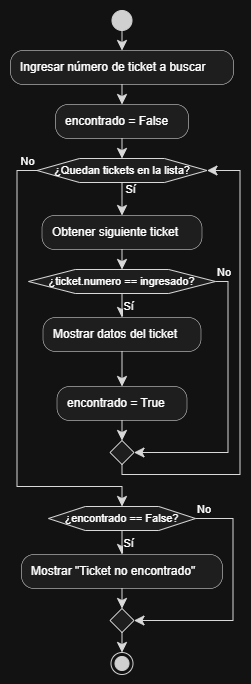

The diagram above was exported from draw.io. Its source (the exported page's mxGraphModel, read from the mxfile embedded in the PNG):
<mxGraphModel dx="352" dy="174" grid="1" gridSize="10" guides="1" tooltips="1" connect="1" arrows="1" fold="1" page="1" pageScale="1" pageWidth="827" pageHeight="1169" math="0" shadow="0">
  <root>
    <mxCell id="0" />
    <mxCell id="1" parent="0" />
    <UserObject label="" plantUmlData="{&#10;  &quot;data&quot;: &quot;@startuml\nskinparam shadowing false\nstart\n:Ingresar número de ticket a buscar;\n:encontrado = False;\nwhile (¿Quedan tickets en la lista?) is (Sí)\n  :Obtener siguiente ticket;\n  if (¿ticket.numero == ingresado?) then (Sí)\n    :Mostrar datos del ticket;\n    :encontrado = True;\n  else (No)\n  endif\nendwhile (No)\n\nif (¿encontrado == False?) then (Sí)\n  :Mostrar \&quot;Ticket no encontrado\&quot;;\nelse (No)\nendif\nstop\n@enduml&quot;,&#10;  &quot;config&quot;: null&#10;}" id="HGDzBnqFwOEIuTKtYxoC-60">
      <mxCell connectable="0" parent="1" style="group;transparentBounds=1;editIcon=1;lockedGroup=0;groupPadding=10;" vertex="1">
        <mxGeometry as="geometry" />
      </mxCell>
    </UserObject>
    <UserObject label="" plantUmlId="start_0" plantUmlBaseStyle="ellipse;fillColor=#222222;strokeColor=#222222;shadow=0;" plantUmlBaseValue="" id="HGDzBnqFwOEIuTKtYxoC-61">
      <mxCell parent="HGDzBnqFwOEIuTKtYxoC-60" style="ellipse;fillColor=#222222;strokeColor=#222222;shadow=0;" vertex="1">
        <mxGeometry height="20" width="20" x="131.5" y="30" as="geometry" />
      </mxCell>
    </UserObject>
    <UserObject label="Ingresar número de ticket a buscar" plantUmlId="action_1" plantUmlBaseStyle="rounded=1;absoluteArcSize=1;arcSize=25;fillColor=#F1F1F1;strokeColor=#181818;strokeWidth=0.5;whiteSpace=wrap;fontSize=12;align=left;spacingLeft=8;shadow=0;" plantUmlBaseValue="Ingresar número de ticket a buscar" id="HGDzBnqFwOEIuTKtYxoC-62">
      <mxCell parent="HGDzBnqFwOEIuTKtYxoC-60" style="rounded=1;absoluteArcSize=1;arcSize=25;fillColor=#F1F1F1;strokeColor=#181818;strokeWidth=0.5;whiteSpace=wrap;fontSize=12;align=left;spacingLeft=8;shadow=0;" vertex="1">
        <mxGeometry height="34" width="223" x="30" y="70" as="geometry" />
      </mxCell>
    </UserObject>
    <UserObject label="" plantUmlId="e_2" plantUmlBaseStyle="endArrow=classic;endSize=8;strokeColor=#181818;curved=0;rounded=0;fontSize=11;sourcePerimeterSpacing=0;targetPerimeterSpacing=0;" plantUmlBaseValue="" id="HGDzBnqFwOEIuTKtYxoC-63">
      <mxCell edge="1" parent="HGDzBnqFwOEIuTKtYxoC-60" source="HGDzBnqFwOEIuTKtYxoC-61" style="endArrow=classic;endSize=8;strokeColor=#181818;curved=0;rounded=0;fontSize=11;sourcePerimeterSpacing=0;targetPerimeterSpacing=0;" target="HGDzBnqFwOEIuTKtYxoC-62">
        <mxGeometry relative="1" as="geometry">
          <mxPoint x="141.5" y="50" as="sourcePoint" />
          <mxPoint x="141.5" y="70" as="targetPoint" />
        </mxGeometry>
      </mxCell>
    </UserObject>
    <UserObject label="encontrado = False" plantUmlId="action_3" plantUmlBaseStyle="rounded=1;absoluteArcSize=1;arcSize=25;fillColor=#F1F1F1;strokeColor=#181818;strokeWidth=0.5;whiteSpace=wrap;fontSize=12;align=left;spacingLeft=8;shadow=0;" plantUmlBaseValue="encontrado = False" id="HGDzBnqFwOEIuTKtYxoC-64">
      <mxCell parent="HGDzBnqFwOEIuTKtYxoC-60" style="rounded=1;absoluteArcSize=1;arcSize=25;fillColor=#F1F1F1;strokeColor=#181818;strokeWidth=0.5;whiteSpace=wrap;fontSize=12;align=left;spacingLeft=8;shadow=0;" vertex="1">
        <mxGeometry height="34" width="133" x="75" y="124" as="geometry" />
      </mxCell>
    </UserObject>
    <UserObject label="" plantUmlId="e_4" plantUmlBaseStyle="endArrow=classic;endSize=8;strokeColor=#181818;curved=0;rounded=0;fontSize=11;sourcePerimeterSpacing=0;targetPerimeterSpacing=0;" plantUmlBaseValue="" id="HGDzBnqFwOEIuTKtYxoC-65">
      <mxCell edge="1" parent="HGDzBnqFwOEIuTKtYxoC-60" source="HGDzBnqFwOEIuTKtYxoC-62" style="endArrow=classic;endSize=8;strokeColor=#181818;curved=0;rounded=0;fontSize=11;sourcePerimeterSpacing=0;targetPerimeterSpacing=0;" target="HGDzBnqFwOEIuTKtYxoC-64">
        <mxGeometry relative="1" as="geometry">
          <mxPoint x="141.5" y="104" as="sourcePoint" />
          <mxPoint x="141.5" y="124" as="targetPoint" />
        </mxGeometry>
      </mxCell>
    </UserObject>
    <UserObject label="¿Quedan tickets en la lista?" plantUmlId="wdiamond_6" plantUmlBaseStyle="shape=hexagon;perimeter=hexagonPerimeter2;fillColor=#F1F1F1;strokeColor=#181818;whiteSpace=wrap;fontSize=11;shadow=0;" plantUmlBaseValue="¿Quedan tickets en la lista?" id="HGDzBnqFwOEIuTKtYxoC-66">
      <mxCell parent="HGDzBnqFwOEIuTKtYxoC-60" style="shape=hexagon;perimeter=hexagonPerimeter2;fillColor=#F1F1F1;strokeColor=#181818;whiteSpace=wrap;fontSize=11;shadow=0;" vertex="1">
        <mxGeometry height="24" width="170" x="56.5" y="178" as="geometry" />
      </mxCell>
    </UserObject>
    <UserObject label="" plantUmlId="e_7" plantUmlBaseStyle="endArrow=classic;endSize=8;strokeColor=#181818;entryX=0.5;entryY=0;entryDx=0;entryDy=0;curved=0;rounded=0;fontSize=11;sourcePerimeterSpacing=0;targetPerimeterSpacing=0;" plantUmlBaseValue="" id="HGDzBnqFwOEIuTKtYxoC-67">
      <mxCell edge="1" parent="HGDzBnqFwOEIuTKtYxoC-60" source="HGDzBnqFwOEIuTKtYxoC-64" style="endArrow=classic;endSize=8;strokeColor=#181818;entryX=0.5;entryY=0;entryDx=0;entryDy=0;curved=0;rounded=0;fontSize=11;sourcePerimeterSpacing=0;targetPerimeterSpacing=0;" target="HGDzBnqFwOEIuTKtYxoC-66">
        <mxGeometry relative="1" as="geometry">
          <mxPoint x="141.5" y="158" as="sourcePoint" />
          <mxPoint x="141.5" y="178" as="targetPoint" />
        </mxGeometry>
      </mxCell>
    </UserObject>
    <UserObject label="Sí" plantUmlId="e_8" plantUmlBaseStyle="endArrow=classic;endSize=8;strokeColor=#181818;fontSize=11;labelPosition=right;align=left;verticalAlign=top;spacingLeft=2;spacingTop=-6;exitX=0.5;exitY=1;exitDx=0;exitDy=0;curved=0;rounded=0;sourcePerimeterSpacing=0;targetPerimeterSpacing=0;" plantUmlBaseValue="Sí" id="HGDzBnqFwOEIuTKtYxoC-68">
      <mxCell edge="1" parent="HGDzBnqFwOEIuTKtYxoC-60" source="HGDzBnqFwOEIuTKtYxoC-66" style="endArrow=classic;endSize=8;strokeColor=#181818;fontSize=11;labelPosition=right;align=left;verticalAlign=top;spacingLeft=2;spacingTop=-6;exitX=0.5;exitY=1;exitDx=0;exitDy=0;curved=0;rounded=0;sourcePerimeterSpacing=0;targetPerimeterSpacing=0;" target="HGDzBnqFwOEIuTKtYxoC-69">
        <mxGeometry relative="1" x="-1" as="geometry">
          <mxPoint x="141.5" y="202" as="sourcePoint" />
          <mxPoint x="141.5" y="235" as="targetPoint" />
        </mxGeometry>
      </mxCell>
    </UserObject>
    <UserObject label="Obtener siguiente ticket" plantUmlId="action_9" plantUmlBaseStyle="rounded=1;absoluteArcSize=1;arcSize=25;fillColor=#F1F1F1;strokeColor=#181818;strokeWidth=0.5;whiteSpace=wrap;fontSize=12;align=left;spacingLeft=8;shadow=0;" plantUmlBaseValue="Obtener siguiente ticket" id="HGDzBnqFwOEIuTKtYxoC-69">
      <mxCell parent="HGDzBnqFwOEIuTKtYxoC-60" style="rounded=1;absoluteArcSize=1;arcSize=25;fillColor=#F1F1F1;strokeColor=#181818;strokeWidth=0.5;whiteSpace=wrap;fontSize=12;align=left;spacingLeft=8;shadow=0;" vertex="1">
        <mxGeometry height="34" width="160" x="61.5" y="235" as="geometry" />
      </mxCell>
    </UserObject>
    <UserObject label="¿ticket.numero == ingresado?" plantUmlId="diamond_11" plantUmlBaseStyle="shape=hexagon;perimeter=hexagonPerimeter2;fillColor=#F1F1F1;strokeColor=#181818;whiteSpace=wrap;fontSize=11;shadow=0;" plantUmlBaseValue="¿ticket.numero == ingresado?" id="HGDzBnqFwOEIuTKtYxoC-70">
      <mxCell parent="HGDzBnqFwOEIuTKtYxoC-60" style="shape=hexagon;perimeter=hexagonPerimeter2;fillColor=#F1F1F1;strokeColor=#181818;whiteSpace=wrap;fontSize=11;shadow=0;" vertex="1">
        <mxGeometry height="24" width="187" x="48" y="289" as="geometry" />
      </mxCell>
    </UserObject>
    <UserObject label="" plantUmlId="e_12" plantUmlBaseStyle="endArrow=classic;endSize=8;strokeColor=#181818;entryX=0.5;entryY=0;entryDx=0;entryDy=0;curved=0;rounded=0;fontSize=11;sourcePerimeterSpacing=0;targetPerimeterSpacing=0;" plantUmlBaseValue="" id="HGDzBnqFwOEIuTKtYxoC-71">
      <mxCell edge="1" parent="HGDzBnqFwOEIuTKtYxoC-60" source="HGDzBnqFwOEIuTKtYxoC-69" style="endArrow=classic;endSize=8;strokeColor=#181818;entryX=0.5;entryY=0;entryDx=0;entryDy=0;curved=0;rounded=0;fontSize=11;sourcePerimeterSpacing=0;targetPerimeterSpacing=0;" target="HGDzBnqFwOEIuTKtYxoC-70">
        <mxGeometry relative="1" as="geometry">
          <mxPoint x="141.5" y="269" as="sourcePoint" />
          <mxPoint x="141.5" y="289" as="targetPoint" />
        </mxGeometry>
      </mxCell>
    </UserObject>
    <UserObject label="Sí" plantUmlId="e_13" plantUmlBaseStyle="endArrow=classic;endSize=8;strokeColor=#181818;fontSize=11;labelPosition=right;align=left;verticalAlign=top;exitX=0.5;exitY=1;exitDx=0;exitDy=0;curved=0;rounded=0;sourcePerimeterSpacing=0;targetPerimeterSpacing=0;" plantUmlBaseValue="Sí" id="HGDzBnqFwOEIuTKtYxoC-72">
      <mxCell edge="1" parent="HGDzBnqFwOEIuTKtYxoC-60" source="HGDzBnqFwOEIuTKtYxoC-70" style="endArrow=classic;endSize=8;strokeColor=#181818;fontSize=11;labelPosition=right;align=left;verticalAlign=top;exitX=0.5;exitY=1;exitDx=0;exitDy=0;curved=0;rounded=0;sourcePerimeterSpacing=0;targetPerimeterSpacing=0;" target="HGDzBnqFwOEIuTKtYxoC-73">
        <mxGeometry relative="1" x="-1" as="geometry">
          <mxPoint x="141.5" y="313" as="sourcePoint" />
          <mxPoint x="141.5" y="337" as="targetPoint" />
        </mxGeometry>
      </mxCell>
    </UserObject>
    <UserObject label="Mostrar datos del ticket" plantUmlId="action_14" plantUmlBaseStyle="rounded=1;absoluteArcSize=1;arcSize=25;fillColor=#F1F1F1;strokeColor=#181818;strokeWidth=0.5;whiteSpace=wrap;fontSize=12;align=left;spacingLeft=8;shadow=0;" plantUmlBaseValue="Mostrar datos del ticket" id="HGDzBnqFwOEIuTKtYxoC-73">
      <mxCell parent="HGDzBnqFwOEIuTKtYxoC-60" style="rounded=1;absoluteArcSize=1;arcSize=25;fillColor=#F1F1F1;strokeColor=#181818;strokeWidth=0.5;whiteSpace=wrap;fontSize=12;align=left;spacingLeft=8;shadow=0;" vertex="1">
        <mxGeometry height="34" width="158" x="62.5" y="337" as="geometry" />
      </mxCell>
    </UserObject>
    <UserObject label="encontrado = True" plantUmlId="action_15" plantUmlBaseStyle="rounded=1;absoluteArcSize=1;arcSize=25;fillColor=#F1F1F1;strokeColor=#181818;strokeWidth=0.5;whiteSpace=wrap;fontSize=12;align=left;spacingLeft=8;shadow=0;" plantUmlBaseValue="encontrado = True" id="HGDzBnqFwOEIuTKtYxoC-74">
      <mxCell parent="HGDzBnqFwOEIuTKtYxoC-60" style="rounded=1;absoluteArcSize=1;arcSize=25;fillColor=#F1F1F1;strokeColor=#181818;strokeWidth=0.5;whiteSpace=wrap;fontSize=12;align=left;spacingLeft=8;shadow=0;" vertex="1">
        <mxGeometry height="34" width="130" x="76.5" y="406" as="geometry" />
      </mxCell>
    </UserObject>
    <UserObject label="" plantUmlId="e_16" plantUmlBaseStyle="endArrow=classic;endSize=8;strokeColor=#181818;curved=0;rounded=0;fontSize=11;sourcePerimeterSpacing=0;targetPerimeterSpacing=0;" plantUmlBaseValue="" id="HGDzBnqFwOEIuTKtYxoC-75">
      <mxCell edge="1" parent="HGDzBnqFwOEIuTKtYxoC-60" source="HGDzBnqFwOEIuTKtYxoC-73" style="endArrow=classic;endSize=8;strokeColor=#181818;curved=0;rounded=0;fontSize=11;sourcePerimeterSpacing=0;targetPerimeterSpacing=0;" target="HGDzBnqFwOEIuTKtYxoC-74">
        <mxGeometry relative="1" as="geometry">
          <mxPoint x="141.5" y="371" as="sourcePoint" />
          <mxPoint x="141.5" y="406" as="targetPoint" />
        </mxGeometry>
      </mxCell>
    </UserObject>
    <UserObject label="No" plantUmlId="e_17" plantUmlBaseStyle="endArrow=classic;endSize=8;strokeColor=#181818;fontSize=11;verticalAlign=bottom;labelPosition=right;align=left;exitX=1;exitY=0.5;exitDx=0;exitDy=0;entryX=1;entryY=0.5;entryDx=0;entryDy=0;curved=0;rounded=0;sourcePerimeterSpacing=0;targetPerimeterSpacing=0;" plantUmlBaseValue="No" id="HGDzBnqFwOEIuTKtYxoC-76">
      <mxCell edge="1" parent="HGDzBnqFwOEIuTKtYxoC-60" source="HGDzBnqFwOEIuTKtYxoC-70" style="endArrow=classic;endSize=8;strokeColor=#181818;fontSize=11;verticalAlign=bottom;labelPosition=right;align=left;exitX=1;exitY=0.5;exitDx=0;exitDy=0;entryX=1;entryY=0.5;entryDx=0;entryDy=0;curved=0;rounded=0;sourcePerimeterSpacing=0;targetPerimeterSpacing=0;" target="HGDzBnqFwOEIuTKtYxoC-77">
        <mxGeometry relative="1" x="-1" as="geometry">
          <Array as="points">
            <mxPoint x="247.5" y="301" />
            <mxPoint x="247.5" y="472" />
          </Array>
          <mxPoint x="235" y="301" as="sourcePoint" />
          <mxPoint x="153.5" y="472" as="targetPoint" />
        </mxGeometry>
      </mxCell>
    </UserObject>
    <UserObject label="" plantUmlId="merge_18" plantUmlBaseStyle="rhombus;fillColor=#F1F1F1;strokeColor=#181818;shadow=0;" plantUmlBaseValue="" id="HGDzBnqFwOEIuTKtYxoC-77">
      <mxCell parent="HGDzBnqFwOEIuTKtYxoC-60" style="rhombus;fillColor=#F1F1F1;strokeColor=#181818;shadow=0;" vertex="1">
        <mxGeometry height="24" width="24" x="129.5" y="460" as="geometry" />
      </mxCell>
    </UserObject>
    <UserObject label="" plantUmlId="e_19" plantUmlBaseStyle="endArrow=classic;endSize=8;strokeColor=#181818;entryX=0.5;entryY=0;entryDx=0;entryDy=0;curved=0;rounded=0;fontSize=11;sourcePerimeterSpacing=0;targetPerimeterSpacing=0;" plantUmlBaseValue="" id="HGDzBnqFwOEIuTKtYxoC-78">
      <mxCell edge="1" parent="HGDzBnqFwOEIuTKtYxoC-60" source="HGDzBnqFwOEIuTKtYxoC-74" style="endArrow=classic;endSize=8;strokeColor=#181818;entryX=0.5;entryY=0;entryDx=0;entryDy=0;curved=0;rounded=0;fontSize=11;sourcePerimeterSpacing=0;targetPerimeterSpacing=0;" target="HGDzBnqFwOEIuTKtYxoC-77">
        <mxGeometry relative="1" as="geometry">
          <mxPoint x="141.5" y="440" as="sourcePoint" />
          <mxPoint x="141.5" y="460" as="targetPoint" />
        </mxGeometry>
      </mxCell>
    </UserObject>
    <UserObject label="" plantUmlId="e_22" plantUmlBaseStyle="endArrow=classic;endSize=8;strokeColor=#181818;exitX=0.5;exitY=1;exitDx=0;exitDy=0;entryX=1;entryY=0.5;entryDx=0;entryDy=0;curved=0;rounded=0;fontSize=11;sourcePerimeterSpacing=0;targetPerimeterSpacing=0;" plantUmlBaseValue="" id="HGDzBnqFwOEIuTKtYxoC-79">
      <mxCell edge="1" parent="HGDzBnqFwOEIuTKtYxoC-60" source="HGDzBnqFwOEIuTKtYxoC-77" style="endArrow=classic;endSize=8;strokeColor=#181818;exitX=0.5;exitY=1;exitDx=0;exitDy=0;entryX=1;entryY=0.5;entryDx=0;entryDy=0;curved=0;rounded=0;fontSize=11;sourcePerimeterSpacing=0;targetPerimeterSpacing=0;" target="HGDzBnqFwOEIuTKtYxoC-66">
        <mxGeometry relative="1" as="geometry">
          <Array as="points">
            <mxPoint x="141.5" y="494" />
            <mxPoint x="259.5" y="494" />
            <mxPoint x="259.5" y="190" />
          </Array>
          <mxPoint x="141.5" y="484" as="sourcePoint" />
          <mxPoint x="226.5" y="190" as="targetPoint" />
        </mxGeometry>
      </mxCell>
    </UserObject>
    <UserObject label="No" plantUmlId="e_26" plantUmlBaseStyle="endArrow=classic;endSize=8;strokeColor=#181818;fontSize=11;verticalAlign=bottom;labelPosition=left;align=right;exitX=0;exitY=0.5;exitDx=0;exitDy=0;entryX=0.5;entryY=0;entryDx=0;entryDy=0;curved=0;rounded=0;sourcePerimeterSpacing=0;targetPerimeterSpacing=0;" plantUmlBaseValue="No" id="HGDzBnqFwOEIuTKtYxoC-80">
      <mxCell edge="1" parent="HGDzBnqFwOEIuTKtYxoC-60" source="HGDzBnqFwOEIuTKtYxoC-66" style="endArrow=classic;endSize=8;strokeColor=#181818;fontSize=11;verticalAlign=bottom;labelPosition=left;align=right;exitX=0;exitY=0.5;exitDx=0;exitDy=0;entryX=0.5;entryY=0;entryDx=0;entryDy=0;curved=0;rounded=0;sourcePerimeterSpacing=0;targetPerimeterSpacing=0;" target="HGDzBnqFwOEIuTKtYxoC-81">
        <mxGeometry relative="1" x="-1" as="geometry">
          <Array as="points">
            <mxPoint x="36.5" y="190" />
            <mxPoint x="36.5" y="506" />
            <mxPoint x="141.5" y="506" />
          </Array>
          <mxPoint x="56.5" y="190" as="sourcePoint" />
          <mxPoint x="141.5" y="526" as="targetPoint" />
        </mxGeometry>
      </mxCell>
    </UserObject>
    <UserObject label="¿encontrado == False?" plantUmlId="diamond_30" plantUmlBaseStyle="shape=hexagon;perimeter=hexagonPerimeter2;fillColor=#F1F1F1;strokeColor=#181818;whiteSpace=wrap;fontSize=11;shadow=0;" plantUmlBaseValue="¿encontrado == False?" id="HGDzBnqFwOEIuTKtYxoC-81">
      <mxCell parent="HGDzBnqFwOEIuTKtYxoC-60" style="shape=hexagon;perimeter=hexagonPerimeter2;fillColor=#F1F1F1;strokeColor=#181818;whiteSpace=wrap;fontSize=11;shadow=0;" vertex="1">
        <mxGeometry height="24" width="147" x="68" y="526" as="geometry" />
      </mxCell>
    </UserObject>
    <UserObject label="Sí" plantUmlId="e_32" plantUmlBaseStyle="endArrow=classic;endSize=8;strokeColor=#181818;fontSize=11;labelPosition=right;align=left;verticalAlign=top;exitX=0.5;exitY=1;exitDx=0;exitDy=0;curved=0;rounded=0;sourcePerimeterSpacing=0;targetPerimeterSpacing=0;" plantUmlBaseValue="Sí" id="HGDzBnqFwOEIuTKtYxoC-82">
      <mxCell edge="1" parent="HGDzBnqFwOEIuTKtYxoC-60" source="HGDzBnqFwOEIuTKtYxoC-81" style="endArrow=classic;endSize=8;strokeColor=#181818;fontSize=11;labelPosition=right;align=left;verticalAlign=top;exitX=0.5;exitY=1;exitDx=0;exitDy=0;curved=0;rounded=0;sourcePerimeterSpacing=0;targetPerimeterSpacing=0;" target="HGDzBnqFwOEIuTKtYxoC-83">
        <mxGeometry relative="1" x="-1" as="geometry">
          <mxPoint x="141.5" y="550" as="sourcePoint" />
          <mxPoint x="141.5" y="574" as="targetPoint" />
        </mxGeometry>
      </mxCell>
    </UserObject>
    <UserObject label="Mostrar &quot;Ticket no encontrado&quot;" plantUmlId="action_33" plantUmlBaseStyle="rounded=1;absoluteArcSize=1;arcSize=25;fillColor=#F1F1F1;strokeColor=#181818;strokeWidth=0.5;whiteSpace=wrap;fontSize=12;align=left;spacingLeft=8;shadow=0;" plantUmlBaseValue="Mostrar &quot;Ticket no encontrado&quot;" id="HGDzBnqFwOEIuTKtYxoC-83">
      <mxCell parent="HGDzBnqFwOEIuTKtYxoC-60" style="rounded=1;absoluteArcSize=1;arcSize=25;fillColor=#F1F1F1;strokeColor=#181818;strokeWidth=0.5;whiteSpace=wrap;fontSize=12;align=left;spacingLeft=8;shadow=0;" vertex="1">
        <mxGeometry height="34" width="201" x="41" y="574" as="geometry" />
      </mxCell>
    </UserObject>
    <UserObject label="No" plantUmlId="e_34" plantUmlBaseStyle="endArrow=classic;endSize=8;strokeColor=#181818;fontSize=11;verticalAlign=bottom;labelPosition=right;align=left;exitX=1;exitY=0.5;exitDx=0;exitDy=0;entryX=1;entryY=0.5;entryDx=0;entryDy=0;curved=0;rounded=0;sourcePerimeterSpacing=0;targetPerimeterSpacing=0;" plantUmlBaseValue="No" id="HGDzBnqFwOEIuTKtYxoC-84">
      <mxCell edge="1" parent="HGDzBnqFwOEIuTKtYxoC-60" source="HGDzBnqFwOEIuTKtYxoC-81" style="endArrow=classic;endSize=8;strokeColor=#181818;fontSize=11;verticalAlign=bottom;labelPosition=right;align=left;exitX=1;exitY=0.5;exitDx=0;exitDy=0;entryX=1;entryY=0.5;entryDx=0;entryDy=0;curved=0;rounded=0;sourcePerimeterSpacing=0;targetPerimeterSpacing=0;" target="HGDzBnqFwOEIuTKtYxoC-85">
        <mxGeometry relative="1" x="-1" as="geometry">
          <Array as="points">
            <mxPoint x="252.5" y="538" />
            <mxPoint x="252.5" y="640" />
          </Array>
          <mxPoint x="215" y="538" as="sourcePoint" />
          <mxPoint x="153.5" y="640" as="targetPoint" />
        </mxGeometry>
      </mxCell>
    </UserObject>
    <UserObject label="" plantUmlId="merge_35" plantUmlBaseStyle="rhombus;fillColor=#F1F1F1;strokeColor=#181818;shadow=0;" plantUmlBaseValue="" id="HGDzBnqFwOEIuTKtYxoC-85">
      <mxCell parent="HGDzBnqFwOEIuTKtYxoC-60" style="rhombus;fillColor=#F1F1F1;strokeColor=#181818;shadow=0;" vertex="1">
        <mxGeometry height="24" width="24" x="129.5" y="628" as="geometry" />
      </mxCell>
    </UserObject>
    <UserObject label="" plantUmlId="e_36" plantUmlBaseStyle="endArrow=classic;endSize=8;strokeColor=#181818;entryX=0.5;entryY=0;entryDx=0;entryDy=0;curved=0;rounded=0;fontSize=11;sourcePerimeterSpacing=0;targetPerimeterSpacing=0;" plantUmlBaseValue="" id="HGDzBnqFwOEIuTKtYxoC-86">
      <mxCell edge="1" parent="HGDzBnqFwOEIuTKtYxoC-60" source="HGDzBnqFwOEIuTKtYxoC-83" style="endArrow=classic;endSize=8;strokeColor=#181818;entryX=0.5;entryY=0;entryDx=0;entryDy=0;curved=0;rounded=0;fontSize=11;sourcePerimeterSpacing=0;targetPerimeterSpacing=0;" target="HGDzBnqFwOEIuTKtYxoC-85">
        <mxGeometry relative="1" as="geometry">
          <mxPoint x="141.5" y="608" as="sourcePoint" />
          <mxPoint x="141.5" y="628" as="targetPoint" />
        </mxGeometry>
      </mxCell>
    </UserObject>
    <UserObject label="" plantUmlId="stop_39" plantUmlBaseStyle="ellipse;shape=endState;fillColor=#222222;strokeColor=#222222;shadow=0;" plantUmlBaseValue="" id="HGDzBnqFwOEIuTKtYxoC-87">
      <mxCell parent="HGDzBnqFwOEIuTKtYxoC-60" style="ellipse;shape=endState;fillColor=#222222;strokeColor=#222222;shadow=0;" vertex="1">
        <mxGeometry height="22" width="22" x="130.5" y="672" as="geometry" />
      </mxCell>
    </UserObject>
    <UserObject label="" plantUmlId="e_40" plantUmlBaseStyle="endArrow=classic;endSize=8;strokeColor=#181818;exitX=0.5;exitY=1;exitDx=0;exitDy=0;curved=0;rounded=0;fontSize=11;sourcePerimeterSpacing=0;targetPerimeterSpacing=0;" plantUmlBaseValue="" id="HGDzBnqFwOEIuTKtYxoC-88">
      <mxCell edge="1" parent="HGDzBnqFwOEIuTKtYxoC-60" source="HGDzBnqFwOEIuTKtYxoC-85" style="endArrow=classic;endSize=8;strokeColor=#181818;exitX=0.5;exitY=1;exitDx=0;exitDy=0;curved=0;rounded=0;fontSize=11;sourcePerimeterSpacing=0;targetPerimeterSpacing=0;" target="HGDzBnqFwOEIuTKtYxoC-87">
        <mxGeometry relative="1" as="geometry">
          <mxPoint x="141.5" y="652" as="sourcePoint" />
          <mxPoint x="141.5" y="672" as="targetPoint" />
        </mxGeometry>
      </mxCell>
    </UserObject>
  </root>
</mxGraphModel>